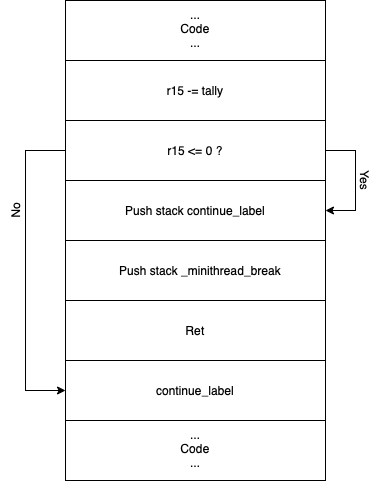

The diagram above was exported from draw.io. Its source (the exported page's mxGraphModel, read from the mxfile embedded in the PNG):
<mxGraphModel dx="946" dy="673" grid="1" gridSize="10" guides="1" tooltips="1" connect="1" arrows="1" fold="1" page="1" pageScale="1" pageWidth="850" pageHeight="1100" math="0" shadow="0">
  <root>
    <mxCell id="0" />
    <mxCell id="1" parent="0" />
    <mxCell id="uK-vJzKBQj9I0NwmeEW3-1" value="" style="rounded=0;whiteSpace=wrap;html=1;" vertex="1" parent="1">
      <mxGeometry x="360" y="380" width="260" height="60" as="geometry" />
    </mxCell>
    <mxCell id="uK-vJzKBQj9I0NwmeEW3-4" value="...&lt;br&gt;Code&lt;br&gt;...&lt;br&gt;&amp;nbsp;" style="text;html=1;strokeColor=none;fillColor=none;align=center;verticalAlign=middle;whiteSpace=wrap;rounded=0;" vertex="1" parent="1">
      <mxGeometry x="460" y="400" width="60" height="30" as="geometry" />
    </mxCell>
    <mxCell id="uK-vJzKBQj9I0NwmeEW3-5" value="" style="rounded=0;whiteSpace=wrap;html=1;" vertex="1" parent="1">
      <mxGeometry x="360" y="740" width="260" height="60" as="geometry" />
    </mxCell>
    <mxCell id="uK-vJzKBQj9I0NwmeEW3-6" value="" style="rounded=0;whiteSpace=wrap;html=1;" vertex="1" parent="1">
      <mxGeometry x="360" y="440" width="260" height="60" as="geometry" />
    </mxCell>
    <mxCell id="uK-vJzKBQj9I0NwmeEW3-8" value="r15 -= tally" style="text;html=1;strokeColor=none;fillColor=none;align=center;verticalAlign=middle;whiteSpace=wrap;rounded=0;" vertex="1" parent="1">
      <mxGeometry x="460" y="455" width="60" height="30" as="geometry" />
    </mxCell>
    <mxCell id="uK-vJzKBQj9I0NwmeEW3-12" value="" style="rounded=0;whiteSpace=wrap;html=1;" vertex="1" parent="1">
      <mxGeometry x="360" y="800" width="260" height="60" as="geometry" />
    </mxCell>
    <mxCell id="uK-vJzKBQj9I0NwmeEW3-7" value="...&lt;br&gt;Code&lt;br&gt;...&lt;br&gt;&amp;nbsp;" style="text;html=1;strokeColor=none;fillColor=none;align=center;verticalAlign=middle;whiteSpace=wrap;rounded=0;" vertex="1" parent="1">
      <mxGeometry x="460" y="820" width="60" height="30" as="geometry" />
    </mxCell>
    <mxCell id="uK-vJzKBQj9I0NwmeEW3-9" value="" style="rounded=0;whiteSpace=wrap;html=1;" vertex="1" parent="1">
      <mxGeometry x="360" y="560" width="260" height="60" as="geometry" />
    </mxCell>
    <mxCell id="uK-vJzKBQj9I0NwmeEW3-10" value="" style="rounded=0;whiteSpace=wrap;html=1;" vertex="1" parent="1">
      <mxGeometry x="360" y="500" width="260" height="60" as="geometry" />
    </mxCell>
    <mxCell id="uK-vJzKBQj9I0NwmeEW3-11" value="r15 &amp;lt;= 0 ?" style="text;html=1;strokeColor=none;fillColor=none;align=center;verticalAlign=middle;whiteSpace=wrap;rounded=0;" vertex="1" parent="1">
      <mxGeometry x="460" y="515" width="60" height="30" as="geometry" />
    </mxCell>
    <mxCell id="uK-vJzKBQj9I0NwmeEW3-13" value="" style="edgeStyle=elbowEdgeStyle;endArrow=classic;html=1;rounded=0;exitX=0;exitY=0.5;exitDx=0;exitDy=0;entryX=0;entryY=0.5;entryDx=0;entryDy=0;" edge="1" parent="1" source="uK-vJzKBQj9I0NwmeEW3-10" target="uK-vJzKBQj9I0NwmeEW3-5">
      <mxGeometry width="50" height="50" relative="1" as="geometry">
        <mxPoint x="460" y="490" as="sourcePoint" />
        <mxPoint x="320" y="660" as="targetPoint" />
        <Array as="points">
          <mxPoint x="320" y="590" />
        </Array>
      </mxGeometry>
    </mxCell>
    <mxCell id="uK-vJzKBQj9I0NwmeEW3-16" value="No" style="text;html=1;strokeColor=none;fillColor=none;align=center;verticalAlign=middle;whiteSpace=wrap;rounded=0;rotation=-90;" vertex="1" parent="1">
      <mxGeometry x="280" y="575" width="60" height="30" as="geometry" />
    </mxCell>
    <mxCell id="uK-vJzKBQj9I0NwmeEW3-18" value="continue_label" style="text;html=1;strokeColor=none;fillColor=none;align=center;verticalAlign=middle;whiteSpace=wrap;rounded=0;" vertex="1" parent="1">
      <mxGeometry x="440" y="755" width="100" height="30" as="geometry" />
    </mxCell>
    <mxCell id="uK-vJzKBQj9I0NwmeEW3-19" value="" style="edgeStyle=elbowEdgeStyle;endArrow=classic;html=1;rounded=0;exitX=1;exitY=0.5;exitDx=0;exitDy=0;entryX=1;entryY=0.5;entryDx=0;entryDy=0;" edge="1" parent="1" source="uK-vJzKBQj9I0NwmeEW3-10" target="uK-vJzKBQj9I0NwmeEW3-9">
      <mxGeometry width="50" height="50" relative="1" as="geometry">
        <mxPoint x="370" y="540" as="sourcePoint" />
        <mxPoint x="370" y="660" as="targetPoint" />
        <Array as="points">
          <mxPoint x="650" y="560" />
        </Array>
      </mxGeometry>
    </mxCell>
    <mxCell id="uK-vJzKBQj9I0NwmeEW3-24" value="" style="rounded=0;whiteSpace=wrap;html=1;" vertex="1" parent="1">
      <mxGeometry x="360" y="620" width="260" height="60" as="geometry" />
    </mxCell>
    <mxCell id="uK-vJzKBQj9I0NwmeEW3-17" value="Push stack _minithread_break" style="text;html=1;strokeColor=none;fillColor=none;align=center;verticalAlign=middle;whiteSpace=wrap;rounded=0;" vertex="1" parent="1">
      <mxGeometry x="400" y="635" width="190" height="30" as="geometry" />
    </mxCell>
    <mxCell id="uK-vJzKBQj9I0NwmeEW3-21" value="Yes&lt;br&gt;" style="text;html=1;strokeColor=none;fillColor=none;align=center;verticalAlign=middle;whiteSpace=wrap;rounded=0;rotation=90;" vertex="1" parent="1">
      <mxGeometry x="630" y="545" width="60" height="30" as="geometry" />
    </mxCell>
    <mxCell id="uK-vJzKBQj9I0NwmeEW3-22" value="" style="rounded=0;whiteSpace=wrap;html=1;" vertex="1" parent="1">
      <mxGeometry x="360" y="680" width="260" height="60" as="geometry" />
    </mxCell>
    <mxCell id="uK-vJzKBQj9I0NwmeEW3-23" value="Ret" style="text;html=1;strokeColor=none;fillColor=none;align=center;verticalAlign=middle;whiteSpace=wrap;rounded=0;" vertex="1" parent="1">
      <mxGeometry x="460" y="695" width="60" height="30" as="geometry" />
    </mxCell>
    <mxCell id="uK-vJzKBQj9I0NwmeEW3-25" value="Push stack continue_label&lt;br&gt;" style="text;html=1;strokeColor=none;fillColor=none;align=center;verticalAlign=middle;whiteSpace=wrap;rounded=0;" vertex="1" parent="1">
      <mxGeometry x="385" y="575" width="210" height="30" as="geometry" />
    </mxCell>
  </root>
</mxGraphModel>